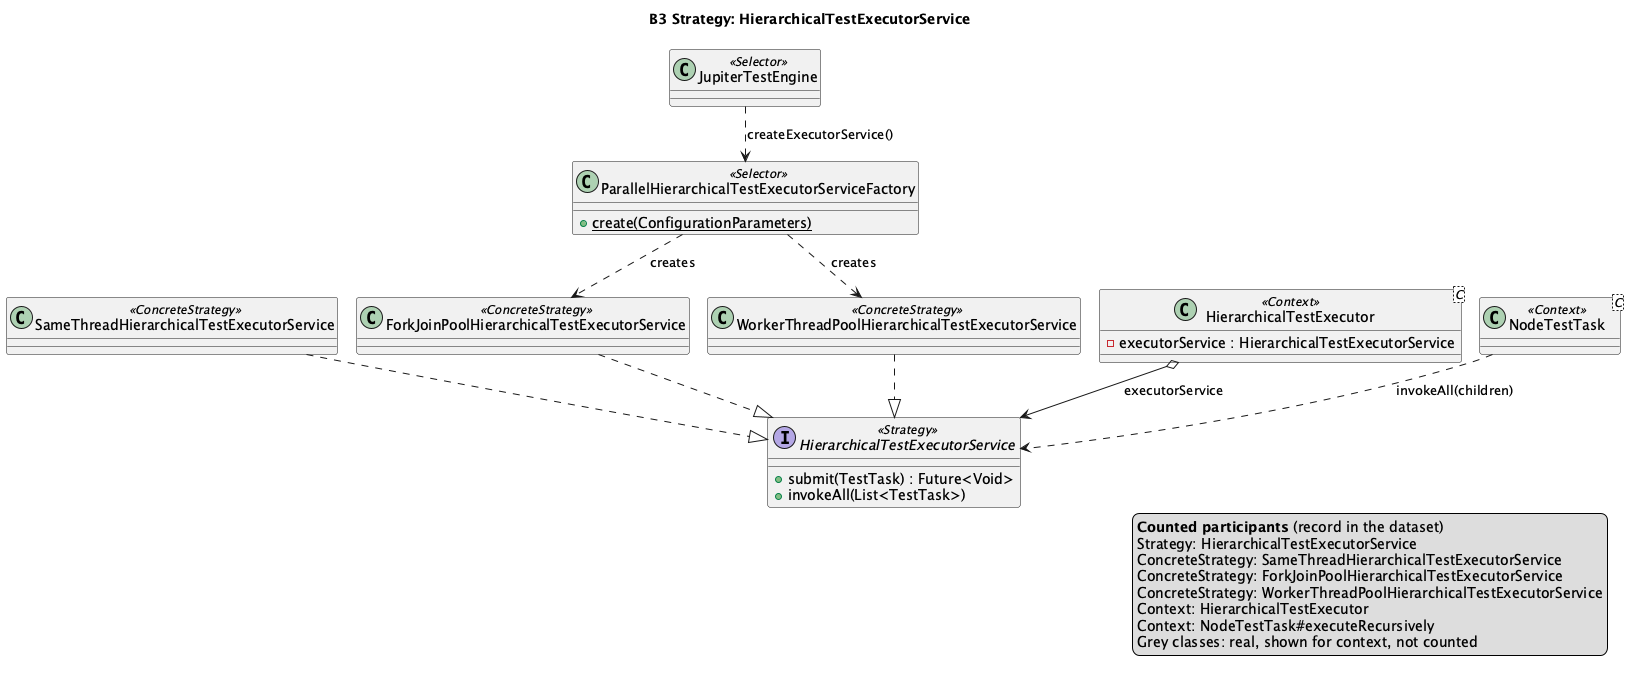

The diagram above was rendered by PlantUML. Its source (embedded in the PNG):
@startuml B3
!pragma layout smetana
title B3 Strategy: HierarchicalTestExecutorService

interface HierarchicalTestExecutorService <<Strategy>> {
  +submit(TestTask) : Future<Void>
  +invokeAll(List<TestTask>)
}
class SameThreadHierarchicalTestExecutorService <<ConcreteStrategy>>
class ForkJoinPoolHierarchicalTestExecutorService <<ConcreteStrategy>>
class WorkerThreadPoolHierarchicalTestExecutorService <<ConcreteStrategy>>
class "HierarchicalTestExecutor<C>" as HierarchicalTestExecutor <<Context>> {
  -executorService : HierarchicalTestExecutorService
}
class "NodeTestTask<C>" as NodeTestTask <<Context>>
class ParallelHierarchicalTestExecutorServiceFactory <<Selector>> {
  {static} +create(ConfigurationParameters)
}
class JupiterTestEngine <<Selector>>

SameThreadHierarchicalTestExecutorService ..|> HierarchicalTestExecutorService
ForkJoinPoolHierarchicalTestExecutorService ..|> HierarchicalTestExecutorService
WorkerThreadPoolHierarchicalTestExecutorService ..|> HierarchicalTestExecutorService
HierarchicalTestExecutor o--> HierarchicalTestExecutorService : executorService
NodeTestTask ..> HierarchicalTestExecutorService : invokeAll(children)
JupiterTestEngine ..> ParallelHierarchicalTestExecutorServiceFactory : createExecutorService()
ParallelHierarchicalTestExecutorServiceFactory ..> ForkJoinPoolHierarchicalTestExecutorService : creates
ParallelHierarchicalTestExecutorServiceFactory ..> WorkerThreadPoolHierarchicalTestExecutorService : creates
' aligned-with-record
legend right
  <b>Counted participants</b> (record in the dataset)
  Strategy: HierarchicalTestExecutorService
  ConcreteStrategy: SameThreadHierarchicalTestExecutorService
  ConcreteStrategy: ForkJoinPoolHierarchicalTestExecutorService
  ConcreteStrategy: WorkerThreadPoolHierarchicalTestExecutorService
  Context: HierarchicalTestExecutor
  Context: NodeTestTask#executeRecursively
  Grey classes: real, shown for context, not counted
endlegend
@enduml